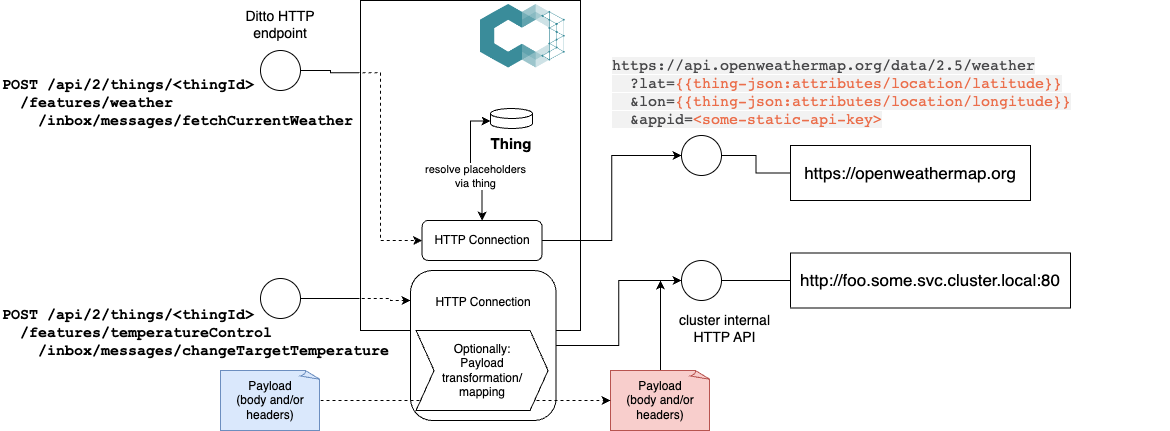

The diagram above was exported from draw.io. Its source (the exported page's mxGraphModel, read from the mxfile embedded in the PNG):
<mxGraphModel dx="1128" dy="805" grid="1" gridSize="10" guides="1" tooltips="1" connect="1" arrows="1" fold="1" page="1" pageScale="1" pageWidth="1654" pageHeight="1169" math="0" shadow="0">
  <root>
    <mxCell id="0" />
    <mxCell id="1" parent="0" />
    <mxCell id="FKUwSx7RVVo9s2U8962--1" value="" style="rounded=0;whiteSpace=wrap;html=1;" parent="1" vertex="1">
      <mxGeometry x="380" y="20" width="220" height="330" as="geometry" />
    </mxCell>
    <mxCell id="FKUwSx7RVVo9s2U8962--3" value="" style="shape=image;imageAspect=0;aspect=fixed;verticalLabelPosition=bottom;verticalAlign=top;image=data:image/png,(base64 omitted: 12348 chars);" parent="1" vertex="1">
      <mxGeometry x="500" y="24" width="84.68" height="63.31" as="geometry" />
    </mxCell>
    <mxCell id="FKUwSx7RVVo9s2U8962--5" style="edgeStyle=orthogonalEdgeStyle;rounded=0;orthogonalLoop=1;jettySize=auto;html=1;entryX=-0.005;entryY=0.219;entryDx=0;entryDy=0;endArrow=none;endFill=0;strokeColor=default;entryPerimeter=0;" parent="1" source="FKUwSx7RVVo9s2U8962--4" target="FKUwSx7RVVo9s2U8962--1" edge="1">
      <mxGeometry relative="1" as="geometry" />
    </mxCell>
    <mxCell id="FKUwSx7RVVo9s2U8962--4" value="" style="ellipse;whiteSpace=wrap;html=1;aspect=fixed;" parent="1" vertex="1">
      <mxGeometry x="280" y="70" width="40" height="40" as="geometry" />
    </mxCell>
    <mxCell id="FKUwSx7RVVo9s2U8962--8" value="" style="ellipse;whiteSpace=wrap;html=1;aspect=fixed;" parent="1" vertex="1">
      <mxGeometry x="280" y="298" width="40" height="40" as="geometry" />
    </mxCell>
    <mxCell id="FKUwSx7RVVo9s2U8962--10" style="edgeStyle=orthogonalEdgeStyle;rounded=0;orthogonalLoop=1;jettySize=auto;html=1;entryX=-0.005;entryY=0.903;entryDx=0;entryDy=0;entryPerimeter=0;endArrow=none;endFill=0;" parent="1" source="FKUwSx7RVVo9s2U8962--8" target="FKUwSx7RVVo9s2U8962--1" edge="1">
      <mxGeometry relative="1" as="geometry" />
    </mxCell>
    <mxCell id="FKUwSx7RVVo9s2U8962--18" style="edgeStyle=orthogonalEdgeStyle;rounded=0;orthogonalLoop=1;jettySize=auto;html=1;entryX=0;entryY=0.5;entryDx=0;entryDy=0;" parent="1" source="FKUwSx7RVVo9s2U8962--11" target="FKUwSx7RVVo9s2U8962--14" edge="1">
      <mxGeometry relative="1" as="geometry" />
    </mxCell>
    <mxCell id="FKUwSx7RVVo9s2U8962--11" value="HTTP Connection" style="rounded=1;whiteSpace=wrap;html=1;" parent="1" vertex="1">
      <mxGeometry x="441.56" y="240" width="120" height="40" as="geometry" />
    </mxCell>
    <mxCell id="FKUwSx7RVVo9s2U8962--12" value="&lt;font style=&quot;&quot;&gt;&lt;font style=&quot;font-size: 17px;&quot;&gt;https://openweathermap.org&lt;/font&gt;&lt;br&gt;&lt;/font&gt;" style="rounded=0;whiteSpace=wrap;html=1;" parent="1" vertex="1">
      <mxGeometry x="810" y="165" width="240" height="55" as="geometry" />
    </mxCell>
    <mxCell id="FKUwSx7RVVo9s2U8962--13" style="edgeStyle=orthogonalEdgeStyle;rounded=0;orthogonalLoop=1;jettySize=auto;html=1;entryX=0;entryY=0.5;entryDx=0;entryDy=0;endArrow=none;endFill=0;strokeColor=default;" parent="1" source="FKUwSx7RVVo9s2U8962--14" target="FKUwSx7RVVo9s2U8962--12" edge="1">
      <mxGeometry relative="1" as="geometry">
        <mxPoint x="800" y="189" as="targetPoint" />
      </mxGeometry>
    </mxCell>
    <mxCell id="FKUwSx7RVVo9s2U8962--14" value="" style="ellipse;whiteSpace=wrap;html=1;aspect=fixed;" parent="1" vertex="1">
      <mxGeometry x="701" y="155" width="40" height="40" as="geometry" />
    </mxCell>
    <mxCell id="FKUwSx7RVVo9s2U8962--15" value="&lt;font style=&quot;font-size: 17px;&quot;&gt;http://foo.some.svc.cluster.local:80&lt;br&gt;&lt;/font&gt;" style="rounded=0;whiteSpace=wrap;html=1;" parent="1" vertex="1">
      <mxGeometry x="810" y="272.5" width="280" height="55" as="geometry" />
    </mxCell>
    <mxCell id="FKUwSx7RVVo9s2U8962--16" style="edgeStyle=orthogonalEdgeStyle;rounded=0;orthogonalLoop=1;jettySize=auto;html=1;entryX=0;entryY=0.5;entryDx=0;entryDy=0;endArrow=none;endFill=0;strokeColor=default;" parent="1" source="FKUwSx7RVVo9s2U8962--17" target="FKUwSx7RVVo9s2U8962--15" edge="1">
      <mxGeometry relative="1" as="geometry">
        <mxPoint x="800" y="314" as="targetPoint" />
      </mxGeometry>
    </mxCell>
    <mxCell id="FKUwSx7RVVo9s2U8962--17" value="" style="ellipse;whiteSpace=wrap;html=1;aspect=fixed;" parent="1" vertex="1">
      <mxGeometry x="701" y="280" width="40" height="40" as="geometry" />
    </mxCell>
    <mxCell id="FKUwSx7RVVo9s2U8962--20" style="edgeStyle=orthogonalEdgeStyle;rounded=0;orthogonalLoop=1;jettySize=auto;html=1;entryX=0;entryY=0.5;entryDx=0;entryDy=0;" parent="1" source="FKUwSx7RVVo9s2U8962--19" target="FKUwSx7RVVo9s2U8962--17" edge="1">
      <mxGeometry relative="1" as="geometry" />
    </mxCell>
    <mxCell id="FKUwSx7RVVo9s2U8962--19" value="HTTP Connection&lt;br&gt;&lt;br&gt;&lt;br&gt;&lt;br&gt;&lt;br&gt;&lt;br&gt;&lt;br&gt;" style="rounded=1;whiteSpace=wrap;html=1;" parent="1" vertex="1">
      <mxGeometry x="430" y="290" width="145.56" height="150" as="geometry" />
    </mxCell>
    <mxCell id="FKUwSx7RVVo9s2U8962--23" value="Ditto HTTP endpoint" style="text;strokeColor=none;align=center;fillColor=none;html=1;verticalAlign=middle;whiteSpace=wrap;rounded=0;fontSize=14;" parent="1" vertex="1">
      <mxGeometry x="260" y="24" width="80" height="40" as="geometry" />
    </mxCell>
    <mxCell id="FKUwSx7RVVo9s2U8962--24" style="edgeStyle=orthogonalEdgeStyle;rounded=0;orthogonalLoop=1;jettySize=auto;html=1;entryX=0;entryY=0.5;entryDx=0;entryDy=0;exitX=0.009;exitY=0.219;exitDx=0;exitDy=0;exitPerimeter=0;dashed=1;" parent="1" source="FKUwSx7RVVo9s2U8962--1" target="FKUwSx7RVVo9s2U8962--11" edge="1">
      <mxGeometry relative="1" as="geometry">
        <mxPoint x="572" y="270" as="sourcePoint" />
        <mxPoint x="711" y="185" as="targetPoint" />
        <Array as="points">
          <mxPoint x="400" y="92" />
          <mxPoint x="400" y="260" />
        </Array>
      </mxGeometry>
    </mxCell>
    <mxCell id="OQOIzR-vxS7_K1M-VjCe-1" value="&lt;font style=&quot;font-size: 15px;&quot; face=&quot;Courier New&quot;&gt;&lt;b&gt;POST /api/2/things/&amp;lt;thingId&amp;gt;&lt;br&gt;&amp;nbsp; /features/weather&lt;br&gt;&amp;nbsp; &amp;nbsp; /inbox/messages/fetchCurrentWeather&lt;/b&gt;&lt;/font&gt;" style="text;strokeColor=none;align=left;fillColor=none;html=1;verticalAlign=middle;whiteSpace=wrap;rounded=0;" parent="1" vertex="1">
      <mxGeometry x="20" y="90" width="360" height="65" as="geometry" />
    </mxCell>
    <mxCell id="OQOIzR-vxS7_K1M-VjCe-4" value="&lt;span style=&quot;color: rgb(72, 72, 74); font-family: monospace; font-size: 15px; font-style: normal; font-variant-ligatures: normal; font-variant-caps: normal; font-weight: 400; letter-spacing: normal; orphans: 2; text-align: start; text-indent: 0px; text-transform: none; widows: 2; word-spacing: 0px; -webkit-text-stroke-width: 0px; background-color: rgb(242, 242, 242); text-decoration-thickness: initial; text-decoration-style: initial; text-decoration-color: initial; float: none; display: inline !important;&quot;&gt;https://api.openweathermap.org/data/2.5/weather&lt;br&gt;&amp;nbsp; ?lat=&lt;/span&gt;&lt;span class=&quot;query_param&quot; style=&quot;box-sizing: border-box; color: rgb(235, 110, 75); font-family: monospace; font-size: 15px; font-style: normal; font-variant-ligatures: normal; font-variant-caps: normal; font-weight: 400; letter-spacing: normal; orphans: 2; text-align: start; text-indent: 0px; text-transform: none; widows: 2; word-spacing: 0px; -webkit-text-stroke-width: 0px; background-color: rgb(242, 242, 242); text-decoration-thickness: initial; text-decoration-style: initial; text-decoration-color: initial;&quot;&gt;&lt;span class=&quot;query_param&quot; style=&quot;box-sizing: border-box; color: rgb(235, 110, 75);&quot;&gt;{{thing-json:attributes/location/latitude}}&lt;br&gt;&lt;/span&gt;&lt;/span&gt;&lt;span style=&quot;color: rgb(72, 72, 74); font-family: monospace; font-size: 15px; font-style: normal; font-variant-ligatures: normal; font-variant-caps: normal; font-weight: 400; letter-spacing: normal; orphans: 2; text-align: start; text-indent: 0px; text-transform: none; widows: 2; word-spacing: 0px; -webkit-text-stroke-width: 0px; background-color: rgb(242, 242, 242); text-decoration-thickness: initial; text-decoration-style: initial; text-decoration-color: initial; float: none; display: inline !important;&quot;&gt;&amp;nbsp; &amp;amp;lon=&lt;/span&gt;&lt;span class=&quot;query_param&quot; style=&quot;box-sizing: border-box; color: rgb(235, 110, 75); font-family: monospace; font-size: 15px; font-style: normal; font-variant-ligatures: normal; font-variant-caps: normal; font-weight: 400; letter-spacing: normal; orphans: 2; text-align: start; text-indent: 0px; text-transform: none; widows: 2; word-spacing: 0px; -webkit-text-stroke-width: 0px; background-color: rgb(242, 242, 242); text-decoration-thickness: initial; text-decoration-style: initial; text-decoration-color: initial;&quot;&gt;&lt;span class=&quot;query_param&quot; style=&quot;box-sizing: border-box; color: rgb(235, 110, 75);&quot;&gt;{{thing-json:attributes/location/longitude}}&lt;br&gt;&lt;/span&gt;&lt;/span&gt;&lt;span style=&quot;color: rgb(72, 72, 74); font-family: monospace; font-size: 15px; font-style: normal; font-variant-ligatures: normal; font-variant-caps: normal; font-weight: 400; letter-spacing: normal; orphans: 2; text-align: start; text-indent: 0px; text-transform: none; widows: 2; word-spacing: 0px; -webkit-text-stroke-width: 0px; background-color: rgb(242, 242, 242); text-decoration-thickness: initial; text-decoration-style: initial; text-decoration-color: initial; float: none; display: inline !important;&quot;&gt;&amp;nbsp; &amp;amp;appid=&lt;/span&gt;&lt;a href=&quot;https://home.openweathermap.org/api_keys&quot; target=&quot;_blank&quot; style=&quot;box-sizing: border-box; background: 0px 0px rgb(242, 242, 242); color: rgb(233, 110, 80); text-decoration: none; font-family: monospace; font-size: 15px; font-style: normal; font-variant-ligatures: normal; font-variant-caps: normal; font-weight: 400; letter-spacing: normal; orphans: 2; text-align: start; text-indent: 0px; text-transform: none; widows: 2; word-spacing: 0px; -webkit-text-stroke-width: 0px;&quot;&gt;&lt;span class=&quot;query_param&quot; style=&quot;box-sizing: border-box; color: rgb(235, 110, 75);&quot;&gt;&amp;lt;some-static-api-key&amp;gt;&lt;/span&gt;&lt;/a&gt;" style="text;whiteSpace=wrap;html=1;" parent="1" vertex="1">
      <mxGeometry x="630" y="70" width="560" height="90" as="geometry" />
    </mxCell>
    <mxCell id="OQOIzR-vxS7_K1M-VjCe-5" value="&lt;br&gt;&lt;br&gt;&lt;br&gt;&lt;font style=&quot;font-size: 15px;&quot;&gt;&lt;b&gt;Thing&lt;/b&gt;&lt;/font&gt;" style="shape=cylinder3;whiteSpace=wrap;html=1;boundedLbl=1;backgroundOutline=1;size=5;" parent="1" vertex="1">
      <mxGeometry x="510" y="128" width="42" height="20" as="geometry" />
    </mxCell>
    <mxCell id="OQOIzR-vxS7_K1M-VjCe-6" style="edgeStyle=orthogonalEdgeStyle;rounded=0;orthogonalLoop=1;jettySize=auto;html=1;entryX=0;entryY=0;entryDx=0;entryDy=12.5;entryPerimeter=0;startArrow=classic;startFill=1;" parent="1" source="FKUwSx7RVVo9s2U8962--11" target="OQOIzR-vxS7_K1M-VjCe-5" edge="1">
      <mxGeometry relative="1" as="geometry" />
    </mxCell>
    <mxCell id="swf32qBC3n9qYhCZpF78-1" value="resolve placeholders &lt;br&gt;via thing" style="edgeLabel;html=1;align=center;verticalAlign=middle;resizable=0;points=[];" parent="OQOIzR-vxS7_K1M-VjCe-6" connectable="0" vertex="1">
      <mxGeometry x="-0.1919" y="1" relative="1" as="geometry">
        <mxPoint as="offset" />
      </mxGeometry>
    </mxCell>
    <mxCell id="OQOIzR-vxS7_K1M-VjCe-7" value="cluster internal&lt;br&gt;HTTP API" style="text;strokeColor=none;align=center;fillColor=none;html=1;verticalAlign=middle;whiteSpace=wrap;rounded=0;fontSize=14;" parent="1" vertex="1">
      <mxGeometry x="690" y="327.5" width="109" height="40" as="geometry" />
    </mxCell>
    <mxCell id="OQOIzR-vxS7_K1M-VjCe-8" value="&lt;font style=&quot;font-size: 15px;&quot; face=&quot;Courier New&quot;&gt;&lt;b&gt;POST /api/2/things/&amp;lt;thingId&amp;gt;&lt;br&gt;&amp;nbsp; /features/temperatureControl&lt;br&gt;&amp;nbsp; &amp;nbsp; /inbox/messages/changeTargetTemperature&lt;/b&gt;&lt;/font&gt;" style="text;strokeColor=none;align=left;fillColor=none;html=1;verticalAlign=middle;whiteSpace=wrap;rounded=0;" parent="1" vertex="1">
      <mxGeometry x="20" y="320" width="390" height="65" as="geometry" />
    </mxCell>
    <mxCell id="OQOIzR-vxS7_K1M-VjCe-9" style="edgeStyle=orthogonalEdgeStyle;rounded=0;orthogonalLoop=1;jettySize=auto;html=1;exitX=0.926;exitY=-0.031;exitDx=0;exitDy=0;exitPerimeter=0;dashed=1;" parent="1" source="OQOIzR-vxS7_K1M-VjCe-8" edge="1">
      <mxGeometry relative="1" as="geometry">
        <mxPoint x="392" y="102" as="sourcePoint" />
        <mxPoint x="430" y="320" as="targetPoint" />
        <Array as="points">
          <mxPoint x="410" y="318" />
          <mxPoint x="410" y="320" />
        </Array>
      </mxGeometry>
    </mxCell>
    <mxCell id="nB-PVhTOOAp8OWmh6AmQ-2" value="Payload&lt;br&gt;(body and/or headers)" style="whiteSpace=wrap;html=1;shape=mxgraph.basic.document;fillColor=#dae8fc;strokeColor=#6c8ebf;" vertex="1" parent="1">
      <mxGeometry x="240" y="390" width="100" height="60" as="geometry" />
    </mxCell>
    <mxCell id="nB-PVhTOOAp8OWmh6AmQ-6" style="edgeStyle=orthogonalEdgeStyle;rounded=0;orthogonalLoop=1;jettySize=auto;html=1;" edge="1" parent="1" source="nB-PVhTOOAp8OWmh6AmQ-3">
      <mxGeometry relative="1" as="geometry">
        <mxPoint x="680" y="300" as="targetPoint" />
      </mxGeometry>
    </mxCell>
    <mxCell id="nB-PVhTOOAp8OWmh6AmQ-3" value="Payload&lt;br&gt;(body and/or headers)" style="whiteSpace=wrap;html=1;shape=mxgraph.basic.document;fillColor=#f8cecc;strokeColor=#b85450;" vertex="1" parent="1">
      <mxGeometry x="630" y="390" width="100" height="60" as="geometry" />
    </mxCell>
    <mxCell id="nB-PVhTOOAp8OWmh6AmQ-4" style="edgeStyle=orthogonalEdgeStyle;rounded=0;orthogonalLoop=1;jettySize=auto;html=1;entryX=0;entryY=0.5;entryDx=0;entryDy=0;entryPerimeter=0;dashed=1;" edge="1" parent="1" source="nB-PVhTOOAp8OWmh6AmQ-2" target="nB-PVhTOOAp8OWmh6AmQ-3">
      <mxGeometry relative="1" as="geometry" />
    </mxCell>
    <mxCell id="nB-PVhTOOAp8OWmh6AmQ-5" value="Optionally:&lt;br&gt;Payload &lt;br&gt;transformation/&lt;br&gt;mapping" style="shape=step;perimeter=stepPerimeter;whiteSpace=wrap;html=1;fixedSize=1;size=18;" vertex="1" parent="1">
      <mxGeometry x="435.55999999999995" y="350" width="132" height="80" as="geometry" />
    </mxCell>
  </root>
</mxGraphModel>